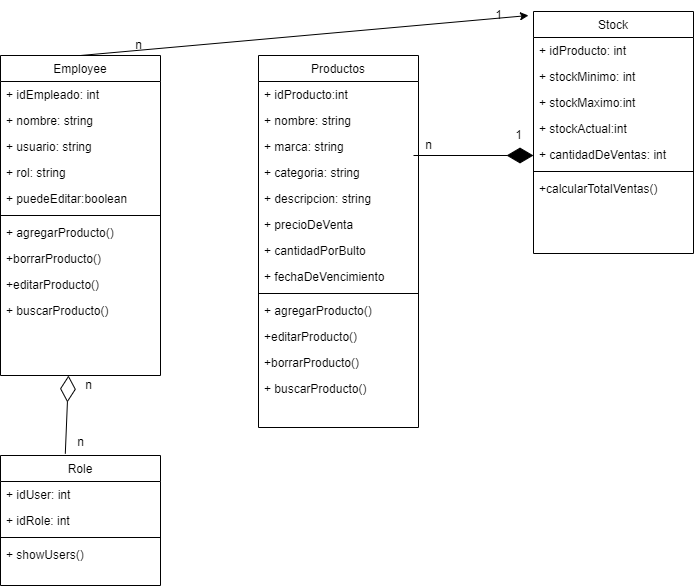

The diagram above was exported from draw.io. Its source (the exported page's mxGraphModel, read from the mxfile embedded in the PNG):
<mxGraphModel dx="1038" dy="539" grid="1" gridSize="10" guides="1" tooltips="1" connect="1" arrows="1" fold="1" page="1" pageScale="1" pageWidth="827" pageHeight="1169" math="0" shadow="0">
  <root>
    <mxCell id="WIyWlLk6GJQsqaUBKTNV-0" />
    <mxCell id="WIyWlLk6GJQsqaUBKTNV-1" parent="WIyWlLk6GJQsqaUBKTNV-0" />
    <mxCell id="tQ2sgCPFFnuaO8lpRWh0-11" value="Stock" style="swimlane;fontStyle=0;align=center;verticalAlign=top;childLayout=stackLayout;horizontal=1;startSize=26;horizontalStack=0;resizeParent=1;resizeLast=0;collapsible=1;marginBottom=0;rounded=0;shadow=0;strokeWidth=1;" parent="WIyWlLk6GJQsqaUBKTNV-1" vertex="1">
      <mxGeometry x="595" y="76" width="160" height="242" as="geometry">
        <mxRectangle x="550" y="140" width="160" height="26" as="alternateBounds" />
      </mxGeometry>
    </mxCell>
    <mxCell id="tQ2sgCPFFnuaO8lpRWh0-12" value="+ idProducto: int" style="text;align=left;verticalAlign=top;spacingLeft=4;spacingRight=4;overflow=hidden;rotatable=0;points=[[0,0.5],[1,0.5]];portConstraint=eastwest;" parent="tQ2sgCPFFnuaO8lpRWh0-11" vertex="1">
      <mxGeometry y="26" width="160" height="26" as="geometry" />
    </mxCell>
    <mxCell id="tQ2sgCPFFnuaO8lpRWh0-13" value="+ stockMinimo: int" style="text;align=left;verticalAlign=top;spacingLeft=4;spacingRight=4;overflow=hidden;rotatable=0;points=[[0,0.5],[1,0.5]];portConstraint=eastwest;rounded=0;shadow=0;html=0;" parent="tQ2sgCPFFnuaO8lpRWh0-11" vertex="1">
      <mxGeometry y="52" width="160" height="26" as="geometry" />
    </mxCell>
    <mxCell id="tQ2sgCPFFnuaO8lpRWh0-14" value="+ stockMaximo:int" style="text;align=left;verticalAlign=top;spacingLeft=4;spacingRight=4;overflow=hidden;rotatable=0;points=[[0,0.5],[1,0.5]];portConstraint=eastwest;rounded=0;shadow=0;html=0;" parent="tQ2sgCPFFnuaO8lpRWh0-11" vertex="1">
      <mxGeometry y="78" width="160" height="26" as="geometry" />
    </mxCell>
    <mxCell id="tQ2sgCPFFnuaO8lpRWh0-15" value="+ stockActual:int" style="text;align=left;verticalAlign=top;spacingLeft=4;spacingRight=4;overflow=hidden;rotatable=0;points=[[0,0.5],[1,0.5]];portConstraint=eastwest;rounded=0;shadow=0;html=0;" parent="tQ2sgCPFFnuaO8lpRWh0-11" vertex="1">
      <mxGeometry y="104" width="160" height="26" as="geometry" />
    </mxCell>
    <mxCell id="tQ2sgCPFFnuaO8lpRWh0-16" value="+ cantidadDeVentas: int" style="text;align=left;verticalAlign=top;spacingLeft=4;spacingRight=4;overflow=hidden;rotatable=0;points=[[0,0.5],[1,0.5]];portConstraint=eastwest;rounded=0;shadow=0;html=0;" parent="tQ2sgCPFFnuaO8lpRWh0-11" vertex="1">
      <mxGeometry y="130" width="160" height="26" as="geometry" />
    </mxCell>
    <mxCell id="tQ2sgCPFFnuaO8lpRWh0-17" value="" style="line;html=1;strokeWidth=1;align=left;verticalAlign=middle;spacingTop=-1;spacingLeft=3;spacingRight=3;rotatable=0;labelPosition=right;points=[];portConstraint=eastwest;" parent="tQ2sgCPFFnuaO8lpRWh0-11" vertex="1">
      <mxGeometry y="156" width="160" height="8" as="geometry" />
    </mxCell>
    <mxCell id="tQ2sgCPFFnuaO8lpRWh0-18" value="+calcularTotalVentas()" style="text;align=left;verticalAlign=top;spacingLeft=4;spacingRight=4;overflow=hidden;rotatable=0;points=[[0,0.5],[1,0.5]];portConstraint=eastwest;" parent="tQ2sgCPFFnuaO8lpRWh0-11" vertex="1">
      <mxGeometry y="164" width="160" height="26" as="geometry" />
    </mxCell>
    <mxCell id="tQ2sgCPFFnuaO8lpRWh0-29" value="Productos" style="swimlane;fontStyle=0;align=center;verticalAlign=top;childLayout=stackLayout;horizontal=1;startSize=26;horizontalStack=0;resizeParent=1;resizeLast=0;collapsible=1;marginBottom=0;rounded=0;shadow=0;strokeWidth=1;" parent="WIyWlLk6GJQsqaUBKTNV-1" vertex="1">
      <mxGeometry x="320" y="120" width="160" height="372" as="geometry">
        <mxRectangle x="550" y="140" width="160" height="26" as="alternateBounds" />
      </mxGeometry>
    </mxCell>
    <mxCell id="tQ2sgCPFFnuaO8lpRWh0-30" value="+ idProducto:int" style="text;align=left;verticalAlign=top;spacingLeft=4;spacingRight=4;overflow=hidden;rotatable=0;points=[[0,0.5],[1,0.5]];portConstraint=eastwest;" parent="tQ2sgCPFFnuaO8lpRWh0-29" vertex="1">
      <mxGeometry y="26" width="160" height="26" as="geometry" />
    </mxCell>
    <mxCell id="tQ2sgCPFFnuaO8lpRWh0-31" value="+ nombre: string" style="text;align=left;verticalAlign=top;spacingLeft=4;spacingRight=4;overflow=hidden;rotatable=0;points=[[0,0.5],[1,0.5]];portConstraint=eastwest;rounded=0;shadow=0;html=0;" parent="tQ2sgCPFFnuaO8lpRWh0-29" vertex="1">
      <mxGeometry y="52" width="160" height="26" as="geometry" />
    </mxCell>
    <mxCell id="tQ2sgCPFFnuaO8lpRWh0-32" value="+ marca: string" style="text;align=left;verticalAlign=top;spacingLeft=4;spacingRight=4;overflow=hidden;rotatable=0;points=[[0,0.5],[1,0.5]];portConstraint=eastwest;rounded=0;shadow=0;html=0;" parent="tQ2sgCPFFnuaO8lpRWh0-29" vertex="1">
      <mxGeometry y="78" width="160" height="26" as="geometry" />
    </mxCell>
    <mxCell id="tQ2sgCPFFnuaO8lpRWh0-33" value="+ categoria: string" style="text;align=left;verticalAlign=top;spacingLeft=4;spacingRight=4;overflow=hidden;rotatable=0;points=[[0,0.5],[1,0.5]];portConstraint=eastwest;rounded=0;shadow=0;html=0;" parent="tQ2sgCPFFnuaO8lpRWh0-29" vertex="1">
      <mxGeometry y="104" width="160" height="26" as="geometry" />
    </mxCell>
    <mxCell id="tQ2sgCPFFnuaO8lpRWh0-34" value="+ descripcion: string" style="text;align=left;verticalAlign=top;spacingLeft=4;spacingRight=4;overflow=hidden;rotatable=0;points=[[0,0.5],[1,0.5]];portConstraint=eastwest;rounded=0;shadow=0;html=0;" parent="tQ2sgCPFFnuaO8lpRWh0-29" vertex="1">
      <mxGeometry y="130" width="160" height="26" as="geometry" />
    </mxCell>
    <mxCell id="tQ2sgCPFFnuaO8lpRWh0-38" value="+ precioDeVenta" style="text;align=left;verticalAlign=top;spacingLeft=4;spacingRight=4;overflow=hidden;rotatable=0;points=[[0,0.5],[1,0.5]];portConstraint=eastwest;rounded=0;shadow=0;html=0;" parent="tQ2sgCPFFnuaO8lpRWh0-29" vertex="1">
      <mxGeometry y="156" width="160" height="26" as="geometry" />
    </mxCell>
    <mxCell id="tQ2sgCPFFnuaO8lpRWh0-40" value="+ cantidadPorBulto" style="text;align=left;verticalAlign=top;spacingLeft=4;spacingRight=4;overflow=hidden;rotatable=0;points=[[0,0.5],[1,0.5]];portConstraint=eastwest;rounded=0;shadow=0;html=0;" parent="tQ2sgCPFFnuaO8lpRWh0-29" vertex="1">
      <mxGeometry y="182" width="160" height="26" as="geometry" />
    </mxCell>
    <mxCell id="tQ2sgCPFFnuaO8lpRWh0-39" value="+ fechaDeVencimiento" style="text;align=left;verticalAlign=top;spacingLeft=4;spacingRight=4;overflow=hidden;rotatable=0;points=[[0,0.5],[1,0.5]];portConstraint=eastwest;rounded=0;shadow=0;html=0;" parent="tQ2sgCPFFnuaO8lpRWh0-29" vertex="1">
      <mxGeometry y="208" width="160" height="26" as="geometry" />
    </mxCell>
    <mxCell id="tQ2sgCPFFnuaO8lpRWh0-35" value="" style="line;html=1;strokeWidth=1;align=left;verticalAlign=middle;spacingTop=-1;spacingLeft=3;spacingRight=3;rotatable=0;labelPosition=right;points=[];portConstraint=eastwest;" parent="tQ2sgCPFFnuaO8lpRWh0-29" vertex="1">
      <mxGeometry y="234" width="160" height="8" as="geometry" />
    </mxCell>
    <mxCell id="szjZUrzzj4OjHjo7CSUo-11" value="+ agregarProducto()" style="text;align=left;verticalAlign=top;spacingLeft=4;spacingRight=4;overflow=hidden;rotatable=0;points=[[0,0.5],[1,0.5]];portConstraint=eastwest;rounded=0;shadow=0;html=0;" parent="tQ2sgCPFFnuaO8lpRWh0-29" vertex="1">
      <mxGeometry y="242" width="160" height="26" as="geometry" />
    </mxCell>
    <mxCell id="szjZUrzzj4OjHjo7CSUo-12" value="+editarProducto()" style="text;align=left;verticalAlign=top;spacingLeft=4;spacingRight=4;overflow=hidden;rotatable=0;points=[[0,0.5],[1,0.5]];portConstraint=eastwest;rounded=0;shadow=0;html=0;" parent="tQ2sgCPFFnuaO8lpRWh0-29" vertex="1">
      <mxGeometry y="268" width="160" height="26" as="geometry" />
    </mxCell>
    <mxCell id="szjZUrzzj4OjHjo7CSUo-13" value="+borrarProducto()" style="text;align=left;verticalAlign=top;spacingLeft=4;spacingRight=4;overflow=hidden;rotatable=0;points=[[0,0.5],[1,0.5]];portConstraint=eastwest;rounded=0;shadow=0;html=0;" parent="tQ2sgCPFFnuaO8lpRWh0-29" vertex="1">
      <mxGeometry y="294" width="160" height="26" as="geometry" />
    </mxCell>
    <mxCell id="szjZUrzzj4OjHjo7CSUo-14" value="+ buscarProducto()" style="text;align=left;verticalAlign=top;spacingLeft=4;spacingRight=4;overflow=hidden;rotatable=0;points=[[0,0.5],[1,0.5]];portConstraint=eastwest;rounded=0;shadow=0;html=0;" parent="tQ2sgCPFFnuaO8lpRWh0-29" vertex="1">
      <mxGeometry y="320" width="160" height="26" as="geometry" />
    </mxCell>
    <mxCell id="4MSgpPzNtnpS0FlN3IMO-17" style="edgeStyle=none;rounded=0;orthogonalLoop=1;jettySize=auto;html=1;exitX=0.5;exitY=0;exitDx=0;exitDy=0;strokeColor=#000000;" edge="1" parent="WIyWlLk6GJQsqaUBKTNV-1" source="szjZUrzzj4OjHjo7CSUo-33">
      <mxGeometry relative="1" as="geometry">
        <mxPoint x="590" y="80" as="targetPoint" />
      </mxGeometry>
    </mxCell>
    <mxCell id="szjZUrzzj4OjHjo7CSUo-33" value="Employee" style="swimlane;fontStyle=0;align=center;verticalAlign=top;childLayout=stackLayout;horizontal=1;startSize=26;horizontalStack=0;resizeParent=1;resizeLast=0;collapsible=1;marginBottom=0;rounded=0;shadow=0;strokeWidth=1;" parent="WIyWlLk6GJQsqaUBKTNV-1" vertex="1">
      <mxGeometry x="62" y="120" width="160" height="320" as="geometry">
        <mxRectangle x="550" y="140" width="160" height="26" as="alternateBounds" />
      </mxGeometry>
    </mxCell>
    <mxCell id="szjZUrzzj4OjHjo7CSUo-34" value="+ idEmpleado: int" style="text;align=left;verticalAlign=top;spacingLeft=4;spacingRight=4;overflow=hidden;rotatable=0;points=[[0,0.5],[1,0.5]];portConstraint=eastwest;" parent="szjZUrzzj4OjHjo7CSUo-33" vertex="1">
      <mxGeometry y="26" width="160" height="26" as="geometry" />
    </mxCell>
    <mxCell id="szjZUrzzj4OjHjo7CSUo-35" value="+ nombre: string" style="text;align=left;verticalAlign=top;spacingLeft=4;spacingRight=4;overflow=hidden;rotatable=0;points=[[0,0.5],[1,0.5]];portConstraint=eastwest;rounded=0;shadow=0;html=0;" parent="szjZUrzzj4OjHjo7CSUo-33" vertex="1">
      <mxGeometry y="52" width="160" height="26" as="geometry" />
    </mxCell>
    <mxCell id="szjZUrzzj4OjHjo7CSUo-36" value="+ usuario: string" style="text;align=left;verticalAlign=top;spacingLeft=4;spacingRight=4;overflow=hidden;rotatable=0;points=[[0,0.5],[1,0.5]];portConstraint=eastwest;rounded=0;shadow=0;html=0;" parent="szjZUrzzj4OjHjo7CSUo-33" vertex="1">
      <mxGeometry y="78" width="160" height="26" as="geometry" />
    </mxCell>
    <mxCell id="szjZUrzzj4OjHjo7CSUo-37" value="+ rol: string" style="text;align=left;verticalAlign=top;spacingLeft=4;spacingRight=4;overflow=hidden;rotatable=0;points=[[0,0.5],[1,0.5]];portConstraint=eastwest;rounded=0;shadow=0;html=0;" parent="szjZUrzzj4OjHjo7CSUo-33" vertex="1">
      <mxGeometry y="104" width="160" height="26" as="geometry" />
    </mxCell>
    <mxCell id="szjZUrzzj4OjHjo7CSUo-38" value="+ puedeEditar:boolean" style="text;align=left;verticalAlign=top;spacingLeft=4;spacingRight=4;overflow=hidden;rotatable=0;points=[[0,0.5],[1,0.5]];portConstraint=eastwest;rounded=0;shadow=0;html=0;" parent="szjZUrzzj4OjHjo7CSUo-33" vertex="1">
      <mxGeometry y="130" width="160" height="26" as="geometry" />
    </mxCell>
    <mxCell id="szjZUrzzj4OjHjo7CSUo-39" value="" style="line;html=1;strokeWidth=1;align=left;verticalAlign=middle;spacingTop=-1;spacingLeft=3;spacingRight=3;rotatable=0;labelPosition=right;points=[];portConstraint=eastwest;" parent="szjZUrzzj4OjHjo7CSUo-33" vertex="1">
      <mxGeometry y="156" width="160" height="8" as="geometry" />
    </mxCell>
    <mxCell id="szjZUrzzj4OjHjo7CSUo-40" value="+ agregarProducto()" style="text;align=left;verticalAlign=top;spacingLeft=4;spacingRight=4;overflow=hidden;rotatable=0;points=[[0,0.5],[1,0.5]];portConstraint=eastwest;rounded=0;shadow=0;html=0;" parent="szjZUrzzj4OjHjo7CSUo-33" vertex="1">
      <mxGeometry y="164" width="160" height="26" as="geometry" />
    </mxCell>
    <mxCell id="szjZUrzzj4OjHjo7CSUo-41" value="+borrarProducto()" style="text;align=left;verticalAlign=top;spacingLeft=4;spacingRight=4;overflow=hidden;rotatable=0;points=[[0,0.5],[1,0.5]];portConstraint=eastwest;rounded=0;shadow=0;html=0;" parent="szjZUrzzj4OjHjo7CSUo-33" vertex="1">
      <mxGeometry y="190" width="160" height="26" as="geometry" />
    </mxCell>
    <mxCell id="szjZUrzzj4OjHjo7CSUo-42" value="+editarProducto()" style="text;align=left;verticalAlign=top;spacingLeft=4;spacingRight=4;overflow=hidden;rotatable=0;points=[[0,0.5],[1,0.5]];portConstraint=eastwest;rounded=0;shadow=0;html=0;" parent="szjZUrzzj4OjHjo7CSUo-33" vertex="1">
      <mxGeometry y="216" width="160" height="26" as="geometry" />
    </mxCell>
    <mxCell id="szjZUrzzj4OjHjo7CSUo-43" value="+ buscarProducto()" style="text;align=left;verticalAlign=top;spacingLeft=4;spacingRight=4;overflow=hidden;rotatable=0;points=[[0,0.5],[1,0.5]];portConstraint=eastwest;rounded=0;shadow=0;html=0;" parent="szjZUrzzj4OjHjo7CSUo-33" vertex="1">
      <mxGeometry y="242" width="160" height="26" as="geometry" />
    </mxCell>
    <mxCell id="szjZUrzzj4OjHjo7CSUo-45" value="Role" style="swimlane;fontStyle=0;align=center;verticalAlign=top;childLayout=stackLayout;horizontal=1;startSize=26;horizontalStack=0;resizeParent=1;resizeLast=0;collapsible=1;marginBottom=0;rounded=0;shadow=0;strokeWidth=1;" parent="WIyWlLk6GJQsqaUBKTNV-1" vertex="1">
      <mxGeometry x="62" y="520" width="160" height="130" as="geometry">
        <mxRectangle x="550" y="140" width="160" height="26" as="alternateBounds" />
      </mxGeometry>
    </mxCell>
    <mxCell id="4MSgpPzNtnpS0FlN3IMO-7" value="" style="endArrow=diamondThin;endFill=0;endSize=24;html=1;rounded=0;strokeColor=#000000;exitX=0.405;exitY=-0.014;exitDx=0;exitDy=0;exitPerimeter=0;" edge="1" parent="szjZUrzzj4OjHjo7CSUo-45" source="szjZUrzzj4OjHjo7CSUo-45">
      <mxGeometry width="160" relative="1" as="geometry">
        <mxPoint x="-22" y="10" as="sourcePoint" />
        <mxPoint x="68" y="-80" as="targetPoint" />
      </mxGeometry>
    </mxCell>
    <mxCell id="szjZUrzzj4OjHjo7CSUo-46" value="+ idUser: int" style="text;align=left;verticalAlign=top;spacingLeft=4;spacingRight=4;overflow=hidden;rotatable=0;points=[[0,0.5],[1,0.5]];portConstraint=eastwest;" parent="szjZUrzzj4OjHjo7CSUo-45" vertex="1">
      <mxGeometry y="26" width="160" height="26" as="geometry" />
    </mxCell>
    <mxCell id="szjZUrzzj4OjHjo7CSUo-47" value="+ idRole: int" style="text;align=left;verticalAlign=top;spacingLeft=4;spacingRight=4;overflow=hidden;rotatable=0;points=[[0,0.5],[1,0.5]];portConstraint=eastwest;rounded=0;shadow=0;html=0;" parent="szjZUrzzj4OjHjo7CSUo-45" vertex="1">
      <mxGeometry y="52" width="160" height="26" as="geometry" />
    </mxCell>
    <mxCell id="szjZUrzzj4OjHjo7CSUo-51" value="" style="line;html=1;strokeWidth=1;align=left;verticalAlign=middle;spacingTop=-1;spacingLeft=3;spacingRight=3;rotatable=0;labelPosition=right;points=[];portConstraint=eastwest;" parent="szjZUrzzj4OjHjo7CSUo-45" vertex="1">
      <mxGeometry y="78" width="160" height="8" as="geometry" />
    </mxCell>
    <mxCell id="4MSgpPzNtnpS0FlN3IMO-0" value="+ showUsers()" style="text;align=left;verticalAlign=top;spacingLeft=4;spacingRight=4;overflow=hidden;rotatable=0;points=[[0,0.5],[1,0.5]];portConstraint=eastwest;rounded=0;shadow=0;html=0;" vertex="1" parent="szjZUrzzj4OjHjo7CSUo-45">
      <mxGeometry y="86" width="160" height="26" as="geometry" />
    </mxCell>
    <mxCell id="4MSgpPzNtnpS0FlN3IMO-11" value="" style="endArrow=diamondThin;endFill=1;endSize=24;html=1;rounded=0;strokeColor=#000000;" edge="1" parent="WIyWlLk6GJQsqaUBKTNV-1">
      <mxGeometry width="160" relative="1" as="geometry">
        <mxPoint x="475" y="220" as="sourcePoint" />
        <mxPoint x="595" y="220" as="targetPoint" />
      </mxGeometry>
    </mxCell>
    <mxCell id="4MSgpPzNtnpS0FlN3IMO-13" value="n" style="text;html=1;align=center;verticalAlign=middle;resizable=0;points=[];autosize=1;strokeColor=none;fillColor=none;" vertex="1" parent="WIyWlLk6GJQsqaUBKTNV-1">
      <mxGeometry x="475" y="195" width="30" height="30" as="geometry" />
    </mxCell>
    <mxCell id="4MSgpPzNtnpS0FlN3IMO-14" value="1" style="text;html=1;align=center;verticalAlign=middle;resizable=0;points=[];autosize=1;strokeColor=none;fillColor=none;" vertex="1" parent="WIyWlLk6GJQsqaUBKTNV-1">
      <mxGeometry x="565" y="185" width="30" height="30" as="geometry" />
    </mxCell>
    <mxCell id="4MSgpPzNtnpS0FlN3IMO-15" value="n" style="text;html=1;align=center;verticalAlign=middle;resizable=0;points=[];autosize=1;strokeColor=none;fillColor=none;" vertex="1" parent="WIyWlLk6GJQsqaUBKTNV-1">
      <mxGeometry x="127" y="492" width="30" height="30" as="geometry" />
    </mxCell>
    <mxCell id="4MSgpPzNtnpS0FlN3IMO-16" value="n" style="text;html=1;align=center;verticalAlign=middle;resizable=0;points=[];autosize=1;strokeColor=none;fillColor=none;" vertex="1" parent="WIyWlLk6GJQsqaUBKTNV-1">
      <mxGeometry x="135" y="435" width="30" height="30" as="geometry" />
    </mxCell>
    <mxCell id="4MSgpPzNtnpS0FlN3IMO-20" value="n" style="text;html=1;align=center;verticalAlign=middle;resizable=0;points=[];autosize=1;strokeColor=none;fillColor=none;" vertex="1" parent="WIyWlLk6GJQsqaUBKTNV-1">
      <mxGeometry x="185" y="95" width="30" height="30" as="geometry" />
    </mxCell>
    <mxCell id="4MSgpPzNtnpS0FlN3IMO-22" value="1" style="text;html=1;align=center;verticalAlign=middle;resizable=0;points=[];autosize=1;strokeColor=none;fillColor=none;" vertex="1" parent="WIyWlLk6GJQsqaUBKTNV-1">
      <mxGeometry x="545" y="65" width="30" height="30" as="geometry" />
    </mxCell>
  </root>
</mxGraphModel>